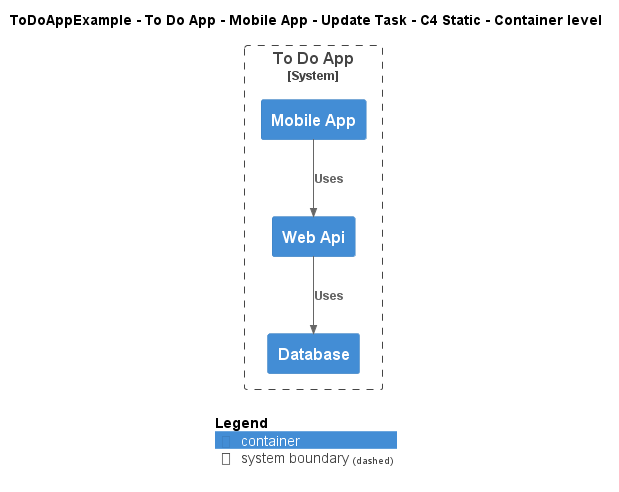

The diagram above was rendered by PlantUML. Its source (embedded in the PNG):
@startuml
!include ..\..\..\..\..\..\..\.c4s\C4_Container.puml

AddElementTag("c4interflow:lifecycle:new", $bgColor=green, $fontColor=#ffffff, $borderColor=green, $shadowing="False")
AddElementTag("c4interflow:lifecycle:changed", $bgColor=orange, $fontColor=#ffffff, $borderColor=orange, $shadowing="False")
AddElementTag("c4interflow:lifecycle:removed", $bgColor=red, $fontColor=#ffffff, $borderColor=red, $shadowing="False")

AddRelTag("c4interflow:lifecycle:new", $textColor=green, $lineColor=green)
AddRelTag("c4interflow:lifecycle:changed", $textColor=orange, $lineColor=orange)
AddRelTag("c4interflow:lifecycle:removed", $textColor=red, $lineColor=red)

SHOW_PERSON_PORTRAIT()
LAYOUT_TOP_DOWN()

skinparam linetype polyline

title ToDoAppExample - To Do App - Mobile App - Update Task - C4 Static - Container level


System_Boundary(ToDoAppExample.SoftwareSystems.ToDoApp, "To Do App") {
    Container(ToDoAppExample.SoftwareSystems.ToDoApp.Containers.MobileApp, "Mobile App", "", "")
    Container(ToDoAppExample.SoftwareSystems.ToDoApp.Containers.WebApi, "Web Api", "", "")
    Container(ToDoAppExample.SoftwareSystems.ToDoApp.Containers.Database, "Database", "", "")
}

Rel(ToDoAppExample.SoftwareSystems.ToDoApp.Containers.MobileApp, ToDoAppExample.SoftwareSystems.ToDoApp.Containers.WebApi, "Uses")
Rel(ToDoAppExample.SoftwareSystems.ToDoApp.Containers.WebApi, ToDoAppExample.SoftwareSystems.ToDoApp.Containers.Database, "Uses")


SHOW_LEGEND()
@enduml